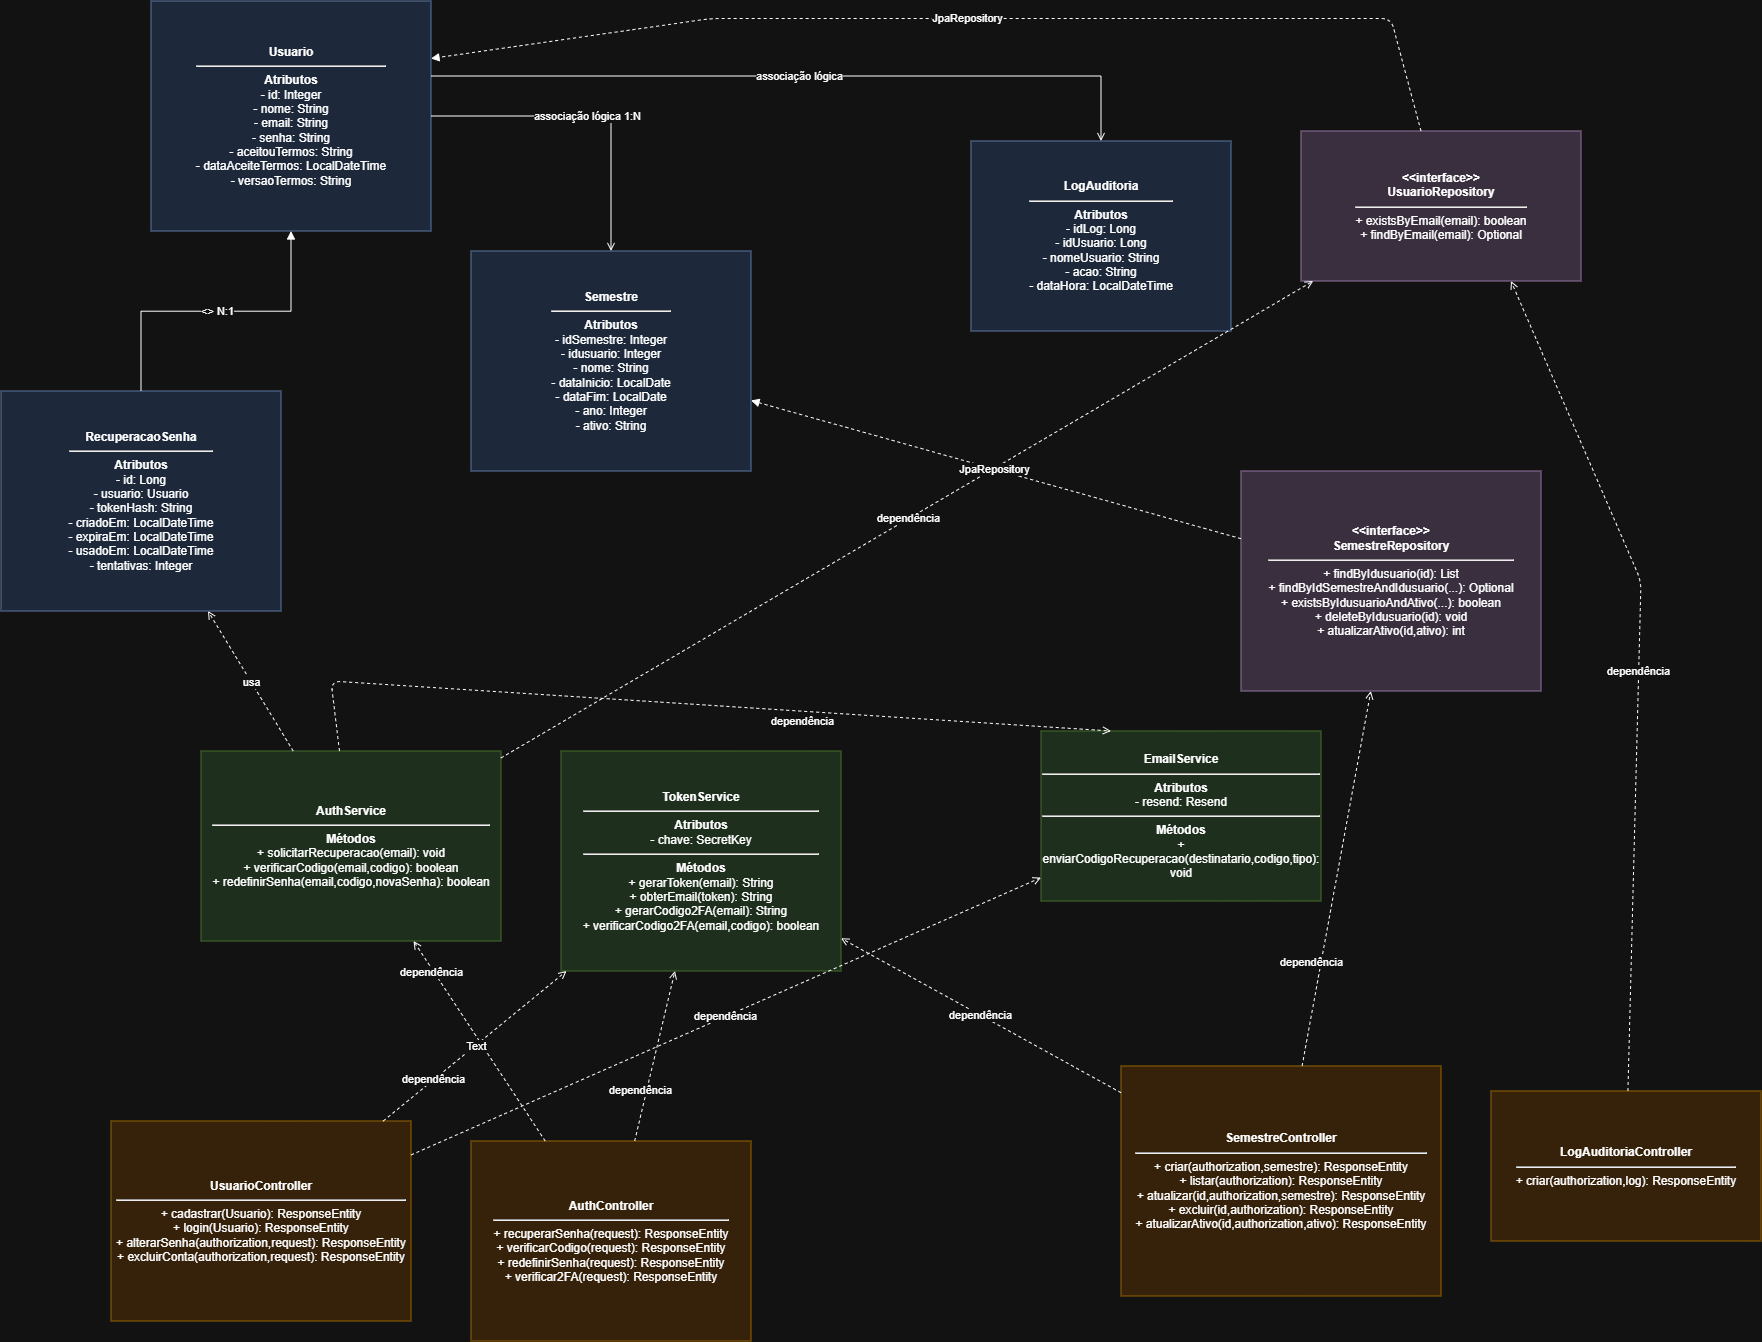

The diagram above was exported from draw.io. Its source (the exported page's mxGraphModel, read from the mxfile embedded in the PNG):
<mxGraphModel dx="2628" dy="2761" grid="1" gridSize="10" guides="1" tooltips="1" connect="1" arrows="1" fold="1" page="1" pageScale="1" pageWidth="827" pageHeight="1169" math="0" shadow="0">
  <root>
    <mxCell id="0" />
    <mxCell id="1" parent="0" />
    <mxCell id="3qMAaRXGp_i25yvIaIza-1" parent="1" style="rounded=0;whiteSpace=wrap;html=1;fillColor=#dae8fc;strokeColor=#6c8ebf;" value="&lt;b&gt;Usuario&lt;/b&gt;&lt;hr&gt;&lt;b&gt;Atributos&lt;/b&gt;&lt;br&gt;- id: Integer&lt;br&gt;- nome: String&lt;br&gt;- email: String&lt;br&gt;- senha: String&lt;br&gt;- aceitouTermos: String&lt;br&gt;- dataAceiteTermos: LocalDateTime&lt;br&gt;- versaoTermos: String" vertex="1">
      <mxGeometry height="230" width="280" x="190" y="-260" as="geometry" />
    </mxCell>
    <mxCell id="3qMAaRXGp_i25yvIaIza-2" parent="1" style="rounded=0;whiteSpace=wrap;html=1;fillColor=#dae8fc;strokeColor=#6c8ebf;" value="&lt;b&gt;Semestre&lt;/b&gt;&lt;hr&gt;&lt;b&gt;Atributos&lt;/b&gt;&lt;br&gt;- idSemestre: Integer&lt;br&gt;- idusuario: Integer&lt;br&gt;- nome: String&lt;br&gt;- dataInicio: LocalDate&lt;br&gt;- dataFim: LocalDate&lt;br&gt;- ano: Integer&lt;br&gt;- ativo: String" vertex="1">
      <mxGeometry height="220" width="280" x="510" y="-10" as="geometry" />
    </mxCell>
    <mxCell id="3qMAaRXGp_i25yvIaIza-3" parent="1" style="rounded=0;whiteSpace=wrap;html=1;fillColor=#dae8fc;strokeColor=#6c8ebf;" value="&lt;b&gt;RecuperacaoSenha&lt;/b&gt;&lt;hr&gt;&lt;b&gt;Atributos&lt;/b&gt;&lt;br&gt;- id: Long&lt;br&gt;- usuario: Usuario&lt;br&gt;- tokenHash: String&lt;br&gt;- criadoEm: LocalDateTime&lt;br&gt;- expiraEm: LocalDateTime&lt;br&gt;- usadoEm: LocalDateTime&lt;br&gt;- tentativas: Integer" vertex="1">
      <mxGeometry height="220" width="280" x="40" y="130" as="geometry" />
    </mxCell>
    <mxCell id="3qMAaRXGp_i25yvIaIza-4" parent="1" style="rounded=0;whiteSpace=wrap;html=1;fillColor=#dae8fc;strokeColor=#6c8ebf;" value="&lt;b&gt;LogAuditoria&lt;/b&gt;&lt;hr&gt;&lt;b&gt;Atributos&lt;/b&gt;&lt;br&gt;- idLog: Long&lt;br&gt;- idUsuario: Long&lt;br&gt;- nomeUsuario: String&lt;br&gt;- acao: String&lt;br&gt;- dataHora: LocalDateTime" vertex="1">
      <mxGeometry height="190" width="260" x="1010" y="-120" as="geometry" />
    </mxCell>
    <mxCell id="3qMAaRXGp_i25yvIaIza-5" parent="1" style="rounded=0;whiteSpace=wrap;html=1;fillColor=#d5e8d4;strokeColor=#82b366;" value="&lt;b&gt;AuthService&lt;/b&gt;&lt;hr&gt;&lt;b&gt;Métodos&lt;/b&gt;&lt;br&gt;+ solicitarRecuperacao(email): void&lt;br&gt;+ verificarCodigo(email,codigo): boolean&lt;br&gt;+ redefinirSenha(email,codigo,novaSenha): boolean" vertex="1">
      <mxGeometry height="190" width="300" x="240" y="490" as="geometry" />
    </mxCell>
    <mxCell id="3qMAaRXGp_i25yvIaIza-6" parent="1" style="rounded=0;whiteSpace=wrap;html=1;fillColor=#d5e8d4;strokeColor=#82b366;" value="&lt;b&gt;TokenService&lt;/b&gt;&lt;hr&gt;&lt;b&gt;Atributos&lt;/b&gt;&lt;br&gt;- chave: SecretKey&lt;hr&gt;&lt;b&gt;Métodos&lt;/b&gt;&lt;br&gt;+ gerarToken(email): String&lt;br&gt;+ obterEmail(token): String&lt;br&gt;+ gerarCodigo2FA(email): String&lt;br&gt;+ verificarCodigo2FA(email,codigo): boolean" vertex="1">
      <mxGeometry height="220" width="280" x="600" y="490" as="geometry" />
    </mxCell>
    <mxCell id="3qMAaRXGp_i25yvIaIza-7" parent="1" style="rounded=0;whiteSpace=wrap;html=1;fillColor=#d5e8d4;strokeColor=#82b366;" value="&lt;b&gt;EmailService&lt;/b&gt;&lt;hr&gt;&lt;b&gt;Atributos&lt;/b&gt;&lt;br&gt;- resend: Resend&lt;hr&gt;&lt;b&gt;Métodos&lt;/b&gt;&lt;br&gt;+ enviarCodigoRecuperacao(destinatario,codigo,tipo): void" vertex="1">
      <mxGeometry height="170" width="280" x="1080" y="470" as="geometry" />
    </mxCell>
    <mxCell id="3qMAaRXGp_i25yvIaIza-8" parent="1" style="rounded=0;whiteSpace=wrap;html=1;fillColor=#ffe6cc;strokeColor=#d79b00;" value="&lt;b&gt;UsuarioController&lt;/b&gt;&lt;hr&gt;+ cadastrar(Usuario): ResponseEntity&lt;br&gt;+ login(Usuario): ResponseEntity&lt;br&gt;+ alterarSenha(authorization,request): ResponseEntity&lt;br&gt;+ excluirConta(authorization,request): ResponseEntity" vertex="1">
      <mxGeometry height="200" width="300" x="150" y="860" as="geometry" />
    </mxCell>
    <mxCell id="3qMAaRXGp_i25yvIaIza-9" parent="1" style="rounded=0;whiteSpace=wrap;html=1;fillColor=#ffe6cc;strokeColor=#d79b00;" value="&lt;b&gt;AuthController&lt;/b&gt;&lt;hr&gt;+ recuperarSenha(request): ResponseEntity&lt;br&gt;+ verificarCodigo(request): ResponseEntity&lt;br&gt;+ redefinirSenha(request): ResponseEntity&lt;br&gt;+ verificar2FA(request): ResponseEntity" vertex="1">
      <mxGeometry height="200" width="280" x="510" y="880" as="geometry" />
    </mxCell>
    <mxCell id="3qMAaRXGp_i25yvIaIza-10" parent="1" style="rounded=0;whiteSpace=wrap;html=1;fillColor=#ffe6cc;strokeColor=#d79b00;" value="&lt;b&gt;SemestreController&lt;/b&gt;&lt;hr&gt;+ criar(authorization,semestre): ResponseEntity&lt;br&gt;+ listar(authorization): ResponseEntity&lt;br&gt;+ atualizar(id,authorization,semestre): ResponseEntity&lt;br&gt;+ excluir(id,authorization): ResponseEntity&lt;br&gt;+ atualizarAtivo(id,authorization,ativo): ResponseEntity" vertex="1">
      <mxGeometry height="230" width="320" x="1160" y="805" as="geometry" />
    </mxCell>
    <mxCell id="3qMAaRXGp_i25yvIaIza-11" parent="1" style="rounded=0;whiteSpace=wrap;html=1;fillColor=#ffe6cc;strokeColor=#d79b00;" value="&lt;b&gt;LogAuditoriaController&lt;/b&gt;&lt;hr&gt;+ criar(authorization,log): ResponseEntity" vertex="1">
      <mxGeometry height="150" width="270" x="1530" y="830" as="geometry" />
    </mxCell>
    <mxCell id="3qMAaRXGp_i25yvIaIza-12" parent="1" style="rounded=0;whiteSpace=wrap;html=1;fillColor=#e1d5e7;strokeColor=#9673a6;" value="&lt;b&gt;&amp;lt;&amp;lt;interface&amp;gt;&amp;gt;&lt;/b&gt;&lt;br&gt;&lt;b&gt;UsuarioRepository&lt;/b&gt;&lt;hr&gt;+ existsByEmail(email): boolean&lt;br&gt;+ findByEmail(email): Optional&lt;Usuario&gt;" vertex="1">
      <mxGeometry height="150" width="280" x="1340" y="-130" as="geometry" />
    </mxCell>
    <mxCell id="3qMAaRXGp_i25yvIaIza-13" parent="1" style="rounded=0;whiteSpace=wrap;html=1;fillColor=#e1d5e7;strokeColor=#9673a6;" value="&lt;b&gt;&amp;lt;&amp;lt;interface&amp;gt;&amp;gt;&lt;/b&gt;&lt;br&gt;&lt;b&gt;SemestreRepository&lt;/b&gt;&lt;hr&gt;+ findByIdusuario(id): List&lt;Semestre&gt;&lt;br&gt;+ findByIdSemestreAndIdusuario(...): Optional&lt;Semestre&gt;&lt;br&gt;+ existsByIdusuarioAndAtivo(...): boolean&lt;br&gt;+ deleteByIdusuario(id): void&lt;br&gt;+ atualizarAtivo(id,ativo): int" vertex="1">
      <mxGeometry height="220" width="300" x="1280" y="210" as="geometry" />
    </mxCell>
    <mxCell id="3qMAaRXGp_i25yvIaIza-14" edge="1" parent="1" source="3qMAaRXGp_i25yvIaIza-3" style="edgeStyle=orthogonalEdgeStyle;rounded=0;orthogonalLoop=1;jettySize=auto;html=1;endArrow=block;" target="3qMAaRXGp_i25yvIaIza-1" value="&lt;&lt;ManyToOne&gt;&gt; N:1">
      <mxGeometry relative="1" as="geometry" />
    </mxCell>
    <mxCell id="3qMAaRXGp_i25yvIaIza-15" edge="1" parent="1" source="3qMAaRXGp_i25yvIaIza-1" style="edgeStyle=orthogonalEdgeStyle;rounded=0;orthogonalLoop=1;jettySize=auto;html=1;endArrow=open;" target="3qMAaRXGp_i25yvIaIza-2" value="associação lógica 1:N">
      <mxGeometry relative="1" as="geometry" />
    </mxCell>
    <mxCell id="3qMAaRXGp_i25yvIaIza-16" edge="1" parent="1" source="3qMAaRXGp_i25yvIaIza-1" style="edgeStyle=orthogonalEdgeStyle;rounded=0;orthogonalLoop=1;jettySize=auto;html=1;endArrow=open;" target="3qMAaRXGp_i25yvIaIza-4" value="associação lógica">
      <mxGeometry relative="1" as="geometry">
        <Array as="points">
          <mxPoint x="1140" y="-185" />
        </Array>
      </mxGeometry>
    </mxCell>
    <mxCell id="3qMAaRXGp_i25yvIaIza-17" edge="1" parent="1" source="3qMAaRXGp_i25yvIaIza-8" style="dashed=1;endArrow=open;html=1;" target="3qMAaRXGp_i25yvIaIza-6" value="dependência">
      <mxGeometry relative="1" x="-0.4739" y="1" as="geometry">
        <mxPoint x="1" as="offset" />
      </mxGeometry>
    </mxCell>
    <mxCell id="3qMAaRXGp_i25yvIaIza-18" edge="1" parent="1" source="3qMAaRXGp_i25yvIaIza-8" style="dashed=1;endArrow=open;html=1;" target="3qMAaRXGp_i25yvIaIza-7" value="dependência">
      <mxGeometry relative="1" as="geometry" />
    </mxCell>
    <mxCell id="3qMAaRXGp_i25yvIaIza-19" edge="1" parent="1" source="3qMAaRXGp_i25yvIaIza-9" style="dashed=1;endArrow=open;html=1;" target="3qMAaRXGp_i25yvIaIza-5" value="dependência">
      <mxGeometry relative="1" x="0.7105" y="2" as="geometry">
        <mxPoint y="1" as="offset" />
      </mxGeometry>
    </mxCell>
    <mxCell id="iGh7KU70b3qixZWrkDBO-2" connectable="0" parent="3qMAaRXGp_i25yvIaIza-19" style="edgeLabel;html=1;align=center;verticalAlign=middle;resizable=0;points=[];" value="Text" vertex="1">
      <mxGeometry relative="1" x="-0.0138" y="6" as="geometry">
        <mxPoint as="offset" />
      </mxGeometry>
    </mxCell>
    <mxCell id="3qMAaRXGp_i25yvIaIza-20" edge="1" parent="1" source="3qMAaRXGp_i25yvIaIza-9" style="dashed=1;endArrow=open;html=1;" target="3qMAaRXGp_i25yvIaIza-6" value="dependência">
      <mxGeometry relative="1" x="-0.4263" y="5" as="geometry">
        <mxPoint x="-1" y="1" as="offset" />
      </mxGeometry>
    </mxCell>
    <mxCell id="3qMAaRXGp_i25yvIaIza-21" edge="1" parent="1" source="3qMAaRXGp_i25yvIaIza-10" style="dashed=1;endArrow=open;html=1;" target="3qMAaRXGp_i25yvIaIza-13" value="dependência">
      <mxGeometry relative="1" x="-0.4498" y="10" as="geometry">
        <mxPoint y="1" as="offset" />
      </mxGeometry>
    </mxCell>
    <mxCell id="3qMAaRXGp_i25yvIaIza-22" edge="1" parent="1" source="3qMAaRXGp_i25yvIaIza-10" style="dashed=1;endArrow=open;html=1;" target="3qMAaRXGp_i25yvIaIza-6" value="dependência">
      <mxGeometry relative="1" as="geometry" />
    </mxCell>
    <mxCell id="3qMAaRXGp_i25yvIaIza-23" edge="1" parent="1" source="3qMAaRXGp_i25yvIaIza-11" style="dashed=1;endArrow=open;html=1;entryX=0.75;entryY=1;entryDx=0;entryDy=0;" target="3qMAaRXGp_i25yvIaIza-12" value="dependência">
      <mxGeometry relative="1" as="geometry">
        <Array as="points">
          <mxPoint x="1680" y="320" />
        </Array>
        <mxPoint x="1630" y="160" as="targetPoint" />
      </mxGeometry>
    </mxCell>
    <mxCell id="3qMAaRXGp_i25yvIaIza-24" edge="1" parent="1" source="3qMAaRXGp_i25yvIaIza-5" style="dashed=1;endArrow=open;html=1;" target="3qMAaRXGp_i25yvIaIza-12" value="dependência">
      <mxGeometry relative="1" as="geometry" />
    </mxCell>
    <mxCell id="3qMAaRXGp_i25yvIaIza-25" edge="1" parent="1" source="3qMAaRXGp_i25yvIaIza-5" style="dashed=1;endArrow=open;html=1;entryX=0.25;entryY=0;entryDx=0;entryDy=0;" target="3qMAaRXGp_i25yvIaIza-7" value="dependência">
      <mxGeometry relative="1" x="0.2724" y="-10" as="geometry">
        <mxPoint as="offset" />
        <Array as="points">
          <mxPoint x="370" y="420" />
        </Array>
        <mxPoint x="1210" y="410" as="targetPoint" />
      </mxGeometry>
    </mxCell>
    <mxCell id="3qMAaRXGp_i25yvIaIza-26" edge="1" parent="1" source="3qMAaRXGp_i25yvIaIza-5" style="dashed=1;endArrow=open;html=1;" target="3qMAaRXGp_i25yvIaIza-3" value="usa">
      <mxGeometry relative="1" as="geometry" />
    </mxCell>
    <mxCell id="3qMAaRXGp_i25yvIaIza-27" edge="1" parent="1" source="3qMAaRXGp_i25yvIaIza-12" style="dashed=1;endArrow=block;html=1;entryX=1;entryY=0.25;entryDx=0;entryDy=0;" target="3qMAaRXGp_i25yvIaIza-1" value="JpaRepository&lt;Usuario,Integer&gt;">
      <mxGeometry relative="1" as="geometry">
        <Array as="points">
          <mxPoint x="1430" y="-242.5" />
          <mxPoint x="750" y="-242.5" />
        </Array>
        <mxPoint x="800" y="50" as="targetPoint" />
      </mxGeometry>
    </mxCell>
    <mxCell id="3qMAaRXGp_i25yvIaIza-28" edge="1" parent="1" source="3qMAaRXGp_i25yvIaIza-13" style="dashed=1;endArrow=block;html=1;" target="3qMAaRXGp_i25yvIaIza-2" value="JpaRepository&lt;Semestre,Integer&gt;">
      <mxGeometry relative="1" as="geometry" />
    </mxCell>
  </root>
</mxGraphModel>